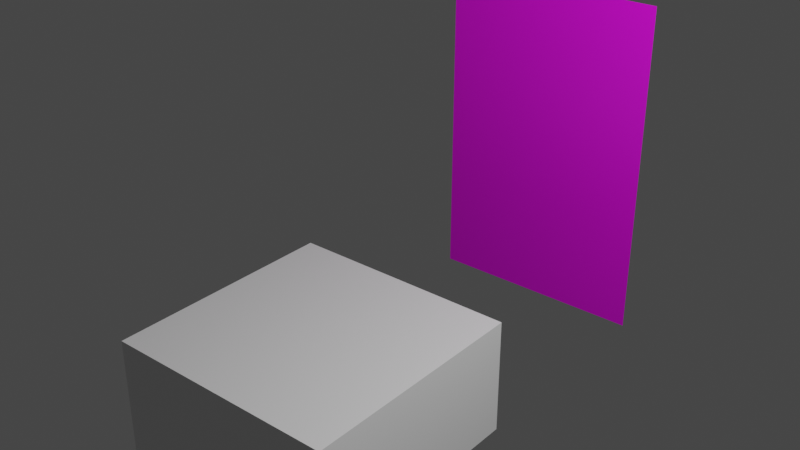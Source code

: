 # Source: cat001.blend  (saved by Blender 3.2.14; exported with 4.5.12 LTS)
import bpy
from mathutils import Matrix  # noqa: F401  (used for matrix-valued properties, if any)

bpy.ops.wm.read_factory_settings(use_empty=True)
scene = bpy.context.scene
scene.name = 'Scene'

# ---- collections
col_collection = bpy.data.collections.new('Collection'); scene.collection.children.link(col_collection)

# ---- images (referenced by path relative to the original .blend; pixels are not part of the script)
import os
ASSET_DIR = os.environ.get("B2B_ASSET_DIR", "")  # directory of the original .blend (textures are referenced by path, not embedded)
HERE = os.path.dirname(os.path.abspath(__file__))  # packed textures are extracted next to this script under _unpacked/

def load_image(name, relpath, width, height, colorspace="sRGB"):
    """Load a texture the original file referenced (path relative to the .blend, or extracted next to this script)."""
    p = next((c for c in (os.path.join(HERE, relpath), os.path.join(ASSET_DIR, relpath)) if relpath and os.path.exists(c)), "")
    if p:
        img = bpy.data.images.load(p, check_existing=True)
        img.name = name
    else:  # same state as the original file: an image datablock whose file is absent (Cycles renders it pink)
        img = bpy.data.images.new(name, width, height)
        img.source = "FILE"
        img.filepath = "//" + (relpath or name)
    img.colorspace_settings.name = colorspace
    return img
img_cat_stand_turn_png = load_image('cat_stand_turn.png', 'images/cat_stand_turn.png', 1024, 1024, 'sRGB')

# ---- materials (node trees are filled in below, after node groups)
mat_material = bpy.data.materials.new('Material')
mat_material.alpha_threshold = 0.0
mat_material.use_transparent_shadow = False
mat_material.line_color = (0.0, 0.0, 0.0, 1.0)
mat_catreferencematerial = bpy.data.materials.new('CatReferenceMaterial')
mat_catreferencematerial.use_transparent_shadow = False

# ---- material node trees
mat_material.use_nodes = True; mat_material.node_tree.nodes.clear()
_N = mat_material.node_tree.nodes; _L = mat_material.node_tree.links
n0 = _N.new('ShaderNodeOutputMaterial'); n0.name = 'Material Output'; n0.location = (300, 300)
n1 = _N.new('ShaderNodeBsdfPrincipled'); n1.name = 'Principled BSDF'; n1.location = (10, 300)
n1.distribution = 'GGX'
n1.subsurface_method = 'RANDOM_WALK_SKIN'
n1.inputs[2].default_value = 0.4
n1.inputs[3].default_value = 1.45
n1.inputs[27].default_value = (0.0, 0.0, 0.0, 1.0)
n1.inputs[28].default_value = 1.0
_L.new(n1.outputs[0], n0.inputs[0])
n0.is_active_output = True
mat_catreferencematerial.use_nodes = True; mat_catreferencematerial.node_tree.nodes.clear()
_N = mat_catreferencematerial.node_tree.nodes; _L = mat_catreferencematerial.node_tree.links
n0 = _N.new('ShaderNodeBsdfPrincipled'); n0.name = 'Principled BSDF'; n0.location = (10, 300)
n0.distribution = 'GGX'
n0.subsurface_method = 'RANDOM_WALK_SKIN'
n0.inputs[3].default_value = 1.45
n0.inputs[27].default_value = (0.0, 0.0, 0.0, 1.0)
n0.inputs[28].default_value = 1.0
n1 = _N.new('ShaderNodeOutputMaterial'); n1.name = 'Material Output'; n1.location = (300, 300)
n2 = _N.new('ShaderNodeTexImage'); n2.name = 'Image Texture'; n2.location = (-280, 260)
n2.image = img_cat_stand_turn_png
_L.new(n0.outputs[0], n1.inputs[0])
_L.new(n2.outputs[0], n0.inputs[0])
n1.is_active_output = True

# ---- world
world_world = bpy.data.worlds.new('World'); scene.world = world_world
world_world.use_nodes = True; world_world.node_tree.nodes.clear()
_N = world_world.node_tree.nodes; _L = world_world.node_tree.links
n0 = _N.new('ShaderNodeOutputWorld'); n0.name = 'World Output'; n0.location = (300, 300)
n1 = _N.new('ShaderNodeBackground'); n1.name = 'Background'; n1.location = (10, 300)
n1.inputs[0].default_value = (0.05088, 0.05088, 0.05088, 1.0)
_L.new(n1.outputs[0], n0.inputs[0])
n0.is_active_output = True
world_world.color = (0.05088, 0.05088, 0.05088)
world_world.use_sun_shadow = False
world_world.sun_shadow_jitter_overblur = 0.0

# ---- lights
light_light = bpy.data.lights.new('Light', 'POINT')
light_light.transmission_factor = 0.0
light_light.energy = 1000.0
light_light.shadow_soft_size = 0.1
light_light.shadow_maximum_resolution = 0.006
light_light.use_absolute_resolution = True

# ---- meshes
me_cube = bpy.data.meshes.new('Cube')
me_cube.from_pydata([(1.0, 1.0, 1.0), (1.0, 1.0, 0.0), (1.0, -1.0, 1.0), (1.0, -1.0, 0.0), (-1.0, 1.0, 1.0), (-1.0, 1.0, 0.0), (-1.0, -1.0, 1.0), (-1.0, -1.0, 0.0)], [], [(7, 5, 3), (3, 0, 2), (0, 3, 1), (1, 3, 5), (5, 0, 1), (0, 5, 4), (4, 6, 0), (2, 0, 6), (7, 3, 6), (7, 6, 5), (2, 6, 3), (4, 5, 6)])
_uv = me_cube.uv_layers.new(name='UVMap')
_uv.uv.foreach_set('vector', [0.375, 1.0, 0.375, 0.25, 0.375, 0.75, 0.375, 0.75, 0.625, 0.5, 0.625, 0.75, 0.625, 0.5, 0.375, 0.75, 0.375, 0.5, 0.375, 0.5, 0.375, 0.75, 0.375, 0.25, 0.0, 0.0, 0.625, 0.5, 0.375, 0.5, 0.625, 0.5, 0.0, 0.0, 0.625, 0.25, 0.625, 0.25, 0.625, 0.0, 0.625, 0.5, 0.625, 0.75, 0.625, 0.5, 0.625, 0.0, 0.375, 1.0, 0.375, 0.75, 0.0, 0.0, 0.375, 1.0, 0.0, 0.0, 0.375, 0.25, 0.625, 0.75, 0.0, 0.0, 0.375, 0.75, 0.625, 0.25, 0.375, 0.25, 0.625, 0.0])
me_cube.materials.append(mat_material)
me_cube.use_mirror_vertex_groups = False
me_cube.update()
me_plane = bpy.data.meshes.new('Plane')
me_plane.from_pydata([(-1.0, -1.0, 0.0), (1.0, -1.0, 0.0), (-1.0, 1.0, 0.0), (1.0, 1.0, 0.0)], [], [(0, 1, 3, 2)])
_uv = me_plane.uv_layers.new(name='UVMap')
_uv.uv.foreach_set('vector', [0.0, 0.0, 1.0, 0.0, 1.0, 1.0, 0.0, 1.0])
me_plane.materials.append(mat_catreferencematerial)
me_plane.update()

# ---- objects
ob_cube = bpy.data.objects.new('Cube', me_cube)
ob_light = bpy.data.objects.new('Light', light_light)
ob_plane = bpy.data.objects.new('Plane', me_plane)

# ---- transforms, parenting, visibility, modifiers, constraints
ob_cube.location = (0.0, 0.0, 0.0)
ob_cube.lock_rotations_4d = False
ob_cube.empty_display_type = 'ARROWS'
ob_cube.lineart.crease_threshold = 0.0
ob_light.location = (4.076, 1.005, 5.904)
ob_light.rotation_euler = (0.6503, 0.05522, 1.866)
ob_light.lock_rotations_4d = False
ob_light.empty_display_type = 'ARROWS'
ob_light.color = (0.0, 0.0, 0.0, 0.0)
ob_light.lineart.crease_threshold = 0.0
ob_plane.location = (0.0, 3.0, 1.5)
ob_plane.rotation_euler = (1.571, -0.0, 0.0)
ob_plane.scale = (1.0, 1.5, 1.0)

# ---- collection membership
col_collection.objects.link(ob_cube)
col_collection.objects.link(ob_light)
col_collection.objects.link(ob_plane)

# ---- scene / render settings (as saved in the file)
scene.frame_start = 1; scene.frame_end = 250; scene.frame_set(1)
scene.render.engine = 'BLENDER_EEVEE_NEXT'
scene.cycles.sampling_pattern = 'TABULATED_SOBOL'
scene.cycles.use_light_tree = False
scene.view_settings.view_transform = 'Filmic'
bpy.context.view_layer.update()

# ---- added for rendering (the .blend has no active camera): camera
cam_auto = bpy.data.cameras.new('AutoCamera')
cam_auto.lens = 50.0
cam_auto.sensor_width = 36.0
cam_auto.clip_end = 1000.0
ob_auto_camera = bpy.data.objects.new('AutoCamera', cam_auto)
scene.collection.objects.link(ob_auto_camera)
ob_auto_camera.location = (4.98249, -4.97898, 5.48599)
ob_auto_camera.rotation_euler = (1.09748, -7.21219e-08, 0.694738)
scene.camera = ob_auto_camera
bpy.context.view_layer.update()
